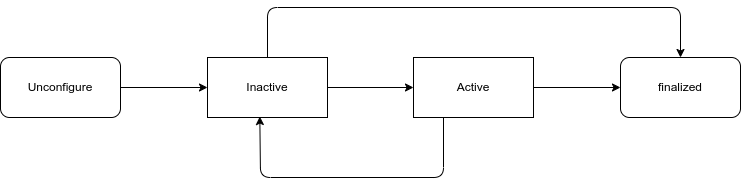

The diagram above was exported from draw.io. Its source (the exported page's mxGraphModel, read from the mxfile embedded in the PNG):
<mxGraphModel dx="831" dy="620" grid="1" gridSize="10" guides="1" tooltips="1" connect="1" arrows="1" fold="1" page="1" pageScale="1" pageWidth="1169" pageHeight="827" math="0" shadow="0">
  <root>
    <mxCell id="0" />
    <mxCell id="1" parent="0" />
    <mxCell id="6" style="edgeStyle=none;html=1;entryX=0;entryY=0.5;entryDx=0;entryDy=0;" edge="1" parent="1" source="2" target="3">
      <mxGeometry relative="1" as="geometry" />
    </mxCell>
    <mxCell id="2" value="Unconfigure" style="rounded=1;whiteSpace=wrap;html=1;" vertex="1" parent="1">
      <mxGeometry x="60" y="200" width="120" height="60" as="geometry" />
    </mxCell>
    <mxCell id="7" style="edgeStyle=none;html=1;entryX=0;entryY=0.5;entryDx=0;entryDy=0;" edge="1" parent="1" source="3" target="4">
      <mxGeometry relative="1" as="geometry" />
    </mxCell>
    <mxCell id="12" style="edgeStyle=none;html=1;exitX=0.5;exitY=0;exitDx=0;exitDy=0;entryX=0.5;entryY=0;entryDx=0;entryDy=0;" edge="1" parent="1" source="3" target="5">
      <mxGeometry relative="1" as="geometry">
        <Array as="points">
          <mxPoint x="327" y="150" />
          <mxPoint x="740" y="150" />
        </Array>
      </mxGeometry>
    </mxCell>
    <mxCell id="3" value="Inactive" style="rounded=0;whiteSpace=wrap;html=1;" vertex="1" parent="1">
      <mxGeometry x="267" y="200" width="120" height="60" as="geometry" />
    </mxCell>
    <mxCell id="8" style="edgeStyle=none;html=1;entryX=0;entryY=0.5;entryDx=0;entryDy=0;" edge="1" parent="1" source="4" target="5">
      <mxGeometry relative="1" as="geometry" />
    </mxCell>
    <mxCell id="11" style="edgeStyle=none;html=1;exitX=0.25;exitY=1;exitDx=0;exitDy=0;entryX=0.436;entryY=0.984;entryDx=0;entryDy=0;entryPerimeter=0;" edge="1" parent="1" source="4" target="3">
      <mxGeometry relative="1" as="geometry">
        <Array as="points">
          <mxPoint x="503" y="320" />
          <mxPoint x="320" y="320" />
        </Array>
      </mxGeometry>
    </mxCell>
    <mxCell id="4" value="Active" style="rounded=0;whiteSpace=wrap;html=1;" vertex="1" parent="1">
      <mxGeometry x="473" y="200" width="120" height="60" as="geometry" />
    </mxCell>
    <mxCell id="5" value="finalized" style="rounded=1;whiteSpace=wrap;html=1;" vertex="1" parent="1">
      <mxGeometry x="680" y="200" width="120" height="60" as="geometry" />
    </mxCell>
  </root>
</mxGraphModel>